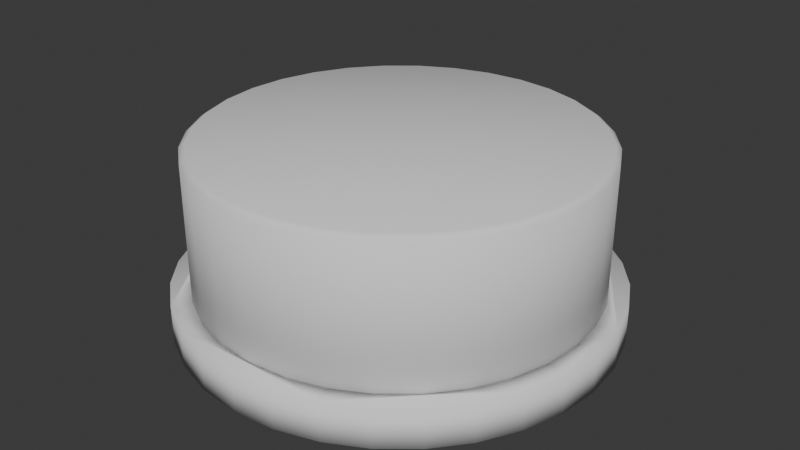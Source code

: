 # Source: button.blend  (saved by Blender 4.5.90; exported with 4.5.12 LTS)
import bpy
from mathutils import Matrix  # noqa: F401  (used for matrix-valued properties, if any)

bpy.ops.wm.read_factory_settings(use_empty=True)
scene = bpy.context.scene
scene.name = 'Scene'

# ---- collections
col_collection = bpy.data.collections.new('Collection'); scene.collection.children.link(col_collection)

# ---- world
world_world = bpy.data.worlds.new('World'); scene.world = world_world
world_world.use_nodes = True; world_world.node_tree.nodes.clear()
_N = world_world.node_tree.nodes; _L = world_world.node_tree.links
n0 = _N.new('ShaderNodeOutputWorld'); n0.name = 'World Output'; n0.location = (200, 100)
n1 = _N.new('ShaderNodeBackground'); n1.name = 'Background'; n1.location = (-200, 100)
n1.inputs[0].default_value = (0.05088, 0.05088, 0.05088, 1.0)
_L.new(n1.outputs[0], n0.inputs[0])
n0.is_active_output = True
world_world.color = (0.05088, 0.05088, 0.05088)
world_world.sun_shadow_jitter_overblur = 0.0

# ---- meshes
me_cylinder_001 = bpy.data.meshes.new('Cylinder.001')
me_cylinder_001.from_pydata([(0.0, 1.0, -0.09099), (0.1951, 0.9808, -0.09099), (0.3827, 0.9239, -0.09099), (0.5556, 0.8315, -0.09099), (0.7071, 0.7071, -0.09099), (0.8315, 0.5556, -0.09099), (0.9239, 0.3827, -0.09099), (0.9808, 0.1951, -0.09099), (1.0, 0.0, -0.09099), (0.9808, -0.1951, -0.09099), (0.9239, -0.3827, -0.09099), (0.8315, -0.5556, -0.09099), (0.7071, -0.7071, -0.09099), (0.5556, -0.8315, -0.09099), (0.3827, -0.9239, -0.09099), (0.1951, -0.9808, -0.09099), (0.0, -1.0, -0.09099), (-0.1951, -0.9808, -0.09099), (-0.3827, -0.9239, -0.09099), (-0.5556, -0.8315, -0.09099), (-0.7071, -0.7071, -0.09099), (-0.8315, -0.5556, -0.09099), (-0.9239, -0.3827, -0.09099), (-0.9808, -0.1951, -0.09099), (-1.0, 0.0, -0.09099), (-0.9808, 0.1951, -0.09099), (-0.9239, 0.3827, -0.09099), (-0.8315, 0.5556, -0.09099), (-0.7071, 0.7071, -0.09099), (-0.5556, 0.8315, -0.09099), (-0.3827, 0.9239, -0.09099), (-0.1951, 0.9808, -0.09099), (2.328e-10, 0.9688, 0.8189), (0.0, 1.0, 0.7963), (0.189, 0.9502, 0.8189), (0.1951, 0.9808, 0.7963), (0.3707, 0.895, 0.8189), (0.3827, 0.9239, 0.7963), (0.5382, 0.8055, 0.8189), (0.5556, 0.8315, 0.7963), (0.685, 0.685, 0.8189), (0.7071, 0.7071, 0.7963), (0.8055, 0.5382, 0.8189), (0.8315, 0.5556, 0.7963), (0.895, 0.3707, 0.8189), (0.9239, 0.3827, 0.7963), (0.9502, 0.189, 0.8189), (0.9808, 0.1951, 0.7963), (0.9688, -2.328e-10, 0.8189), (1.0, 0.0, 0.7963), (0.9502, -0.189, 0.8189), (0.9808, -0.1951, 0.7963), (0.895, -0.3707, 0.8189), (0.9239, -0.3827, 0.7963), (0.8055, -0.5382, 0.8189), (0.8315, -0.5556, 0.7963), (0.685, -0.685, 0.8189), (0.7071, -0.7071, 0.7963), (0.5382, -0.8055, 0.8189), (0.5556, -0.8315, 0.7963), (0.3707, -0.895, 0.8189), (0.3827, -0.9239, 0.7963), (0.189, -0.9502, 0.8189), (0.1951, -0.9808, 0.7963), (-2.328e-10, -0.9688, 0.8189), (0.0, -1.0, 0.7963), (-0.189, -0.9502, 0.8189), (-0.1951, -0.9808, 0.7963), (-0.3707, -0.895, 0.8189), (-0.3827, -0.9239, 0.7963), (-0.5382, -0.8055, 0.8189), (-0.5556, -0.8315, 0.7963), (-0.685, -0.685, 0.8189), (-0.7071, -0.7071, 0.7963), (-0.8055, -0.5382, 0.8189), (-0.8315, -0.5556, 0.7963), (-0.895, -0.3707, 0.8189), (-0.9239, -0.3827, 0.7963), (-0.9502, -0.189, 0.8189), (-0.9808, -0.1951, 0.7963), (-0.9688, 2.328e-10, 0.8189), (-1.0, 0.0, 0.7963), (-0.9502, 0.189, 0.8189), (-0.9808, 0.1951, 0.7963), (-0.895, 0.3707, 0.8189), (-0.9239, 0.3827, 0.7963), (-0.8055, 0.5382, 0.8189), (-0.8315, 0.5556, 0.7963), (-0.685, 0.685, 0.8189), (-0.7071, 0.7071, 0.7963), (-0.5382, 0.8055, 0.8189), (-0.5556, 0.8315, 0.7963), (-0.3707, 0.895, 0.8189), (-0.3827, 0.9239, 0.7963), (-0.189, 0.9502, 0.8189), (-0.1951, 0.9808, 0.7963)], [], [(0, 1, 2, 3, 4, 5, 6, 7, 8, 9, 10, 11, 12, 13, 14, 15, 16, 17, 18, 19, 20, 21, 22, 23, 24, 25, 26, 27, 28, 29, 30, 31), (35, 33, 32, 34), (37, 35, 34, 36), (39, 37, 36, 38), (41, 39, 38, 40), (43, 41, 40, 42), (45, 43, 42, 44), (47, 45, 44, 46), (49, 47, 46, 48), (51, 49, 48, 50), (53, 51, 50, 52), (55, 53, 52, 54), (57, 55, 54, 56), (59, 57, 56, 58), (61, 59, 58, 60), (63, 61, 60, 62), (65, 63, 62, 64), (67, 65, 64, 66), (69, 67, 66, 68), (71, 69, 68, 70), (73, 71, 70, 72), (75, 73, 72, 74), (77, 75, 74, 76), (79, 77, 76, 78), (81, 79, 78, 80), (83, 81, 80, 82), (85, 83, 82, 84), (87, 85, 84, 86), (89, 87, 86, 88), (91, 89, 88, 90), (93, 91, 90, 92), (95, 93, 92, 94), (33, 95, 94, 32), (34, 32, 94, 92, 90, 88, 86, 84, 82, 80, 78, 76, 74, 72, 70, 68, 66, 64, 62, 60, 58, 56, 54, 52, 50, 48, 46, 44, 42, 40, 38, 36), (0, 33, 35, 1), (31, 95, 33, 0), (1, 35, 37, 2), (2, 37, 39, 3), (3, 39, 41, 4), (4, 41, 43, 5), (5, 43, 45, 6), (6, 45, 47, 7), (7, 47, 49, 8), (8, 49, 51, 9), (9, 51, 53, 10), (10, 53, 55, 11), (11, 55, 57, 12), (12, 57, 59, 13), (13, 59, 61, 14), (14, 61, 63, 15), (15, 63, 65, 16), (16, 65, 67, 17), (17, 67, 69, 18), (18, 69, 71, 19), (19, 71, 73, 20), (20, 73, 75, 21), (21, 75, 77, 22), (22, 77, 79, 23), (23, 79, 81, 24), (24, 81, 83, 25), (25, 83, 85, 26), (26, 85, 87, 27), (27, 87, 89, 28), (28, 89, 91, 29), (29, 91, 93, 30), (30, 93, 95, 31)])
me_cylinder_001.polygons.foreach_set('use_smooth', [True] * 66)
_uv = me_cylinder_001.uv_layers.new(name='UVMap')
_uv.uv.foreach_set('vector', [0.75, 0.49, 0.7968, 0.4854, 0.8418, 0.4717, 0.8833, 0.4496, 0.9197, 0.4197, 0.9496, 0.3833, 0.9717, 0.3418, 0.9854, 0.2968, 0.99, 0.25, 0.9854, 0.2032, 0.9717, 0.1582, 0.9496, 0.1167, 0.9197, 0.08029, 0.8833, 0.05045, 0.8418, 0.02827, 0.7968, 0.01461, 0.75, 0.01, 0.7032, 0.01461, 0.6582, 0.02827, 0.6167, 0.05045, 0.5803, 0.08029, 0.5504, 0.1167, 0.5283, 0.1582, 0.5146, 0.2032, 0.51, 0.25, 0.5146, 0.2968, 0.5283, 0.3418, 0.5504, 0.3833, 0.5803, 0.4197, 0.6167, 0.4496, 0.6582, 0.4717, 0.7032, 0.4854, 0.2968, 0.4854, 0.25, 0.49, 0.25, 0.4825, 0.2954, 0.478, 0.3418, 0.4717, 0.2968, 0.4854, 0.2954, 0.478, 0.339, 0.4648, 0.3833, 0.4496, 0.3418, 0.4717, 0.339, 0.4648, 0.3792, 0.4433, 0.4197, 0.4197, 0.3833, 0.4496, 0.3792, 0.4433, 0.4144, 0.4144, 0.4496, 0.3833, 0.4197, 0.4197, 0.4144, 0.4144, 0.4433, 0.3792, 0.4717, 0.3418, 0.4496, 0.3833, 0.4433, 0.3792, 0.4648, 0.339, 0.4854, 0.2968, 0.4717, 0.3418, 0.4648, 0.339, 0.478, 0.2954, 0.49, 0.25, 0.4854, 0.2968, 0.478, 0.2954, 0.4825, 0.25, 0.4854, 0.2032, 0.49, 0.25, 0.4825, 0.25, 0.478, 0.2046, 0.4717, 0.1582, 0.4854, 0.2032, 0.478, 0.2046, 0.4648, 0.161, 0.4496, 0.1167, 0.4717, 0.1582, 0.4648, 0.161, 0.4433, 0.1208, 0.4197, 0.08029, 0.4496, 0.1167, 0.4433, 0.1208, 0.4144, 0.08559, 0.3833, 0.05045, 0.4197, 0.08029, 0.4144, 0.08559, 0.3792, 0.05668, 0.3418, 0.02827, 0.3833, 0.05045, 0.3792, 0.05668, 0.339, 0.03519, 0.2968, 0.01461, 0.3418, 0.02827, 0.339, 0.03519, 0.2954, 0.02196, 0.25, 0.01, 0.2968, 0.01461, 0.2954, 0.02196, 0.25, 0.01749, 0.2032, 0.01461, 0.25, 0.01, 0.25, 0.01749, 0.2046, 0.02196, 0.1582, 0.02827, 0.2032, 0.01461, 0.2046, 0.02196, 0.161, 0.03519, 0.1167, 0.05045, 0.1582, 0.02827, 0.161, 0.03519, 0.1208, 0.05668, 0.08029, 0.08029, 0.1167, 0.05045, 0.1208, 0.05668, 0.08559, 0.08559, 0.05045, 0.1167, 0.08029, 0.08029, 0.08559, 0.08559, 0.05668, 0.1208, 0.02827, 0.1582, 0.05045, 0.1167, 0.05668, 0.1208, 0.03519, 0.161, 0.01461, 0.2032, 0.02827, 0.1582, 0.03519, 0.161, 0.02196, 0.2046, 0.01, 0.25, 0.01461, 0.2032, 0.02196, 0.2046, 0.01749, 0.25, 0.01461, 0.2968, 0.01, 0.25, 0.01749, 0.25, 0.02196, 0.2954, 0.02827, 0.3418, 0.01461, 0.2968, 0.02196, 0.2954, 0.03519, 0.339, 0.05045, 0.3833, 0.02827, 0.3418, 0.03519, 0.339, 0.05668, 0.3792, 0.08029, 0.4197, 0.05045, 0.3833, 0.05668, 0.3792, 0.08559, 0.4144, 0.1167, 0.4496, 0.08029, 0.4197, 0.08559, 0.4144, 0.1208, 0.4433, 0.1582, 0.4717, 0.1167, 0.4496, 0.1208, 0.4433, 0.161, 0.4648, 0.2032, 0.4854, 0.1582, 0.4717, 0.161, 0.4648, 0.2046, 0.478, 0.25, 0.49, 0.2032, 0.4854, 0.2046, 0.478, 0.25, 0.4825, 0.2954, 0.478, 0.25, 0.4825, 0.2046, 0.478, 0.161, 0.4648, 0.1208, 0.4433, 0.08559, 0.4144, 0.05668, 0.3792, 0.03519, 0.339, 0.02196, 0.2954, 0.01749, 0.25, 0.02196, 0.2046, 0.03519, 0.161, 0.05668, 0.1208, 0.08559, 0.08559, 0.1208, 0.05668, 0.161, 0.03519, 0.2046, 0.02196, 0.25, 0.01749, 0.2954, 0.02196, 0.339, 0.03519, 0.3792, 0.05668, 0.4144, 0.08559, 0.4433, 0.1208, 0.4648, 0.161, 0.478, 0.2046, 0.4825, 0.25, 0.478, 0.2954, 0.4648, 0.339, 0.4433, 0.3792, 0.4144, 0.4144, 0.3792, 0.4433, 0.339, 0.4648, 1.0, 0.5, 1.0, 0.9876, 0.9687, 0.9876, 0.9688, 0.5, 0.03125, 0.5, 0.03125, 0.9876, 0.0, 0.9876, 0.0, 0.5, 0.9688, 0.5, 0.9687, 0.9876, 0.9375, 0.9876, 0.9375, 0.5, 0.9375, 0.5, 0.9375, 0.9876, 0.9062, 0.9876, 0.9062, 0.5, 0.9062, 0.5, 0.9062, 0.9876, 0.875, 0.9876, 0.875, 0.5, 0.875, 0.5, 0.875, 0.9876, 0.8438, 0.9876, 0.8438, 0.5, 0.8438, 0.5, 0.8438, 0.9876, 0.8125, 0.9876, 0.8125, 0.5, 0.8125, 0.5, 0.8125, 0.9876, 0.7812, 0.9876, 0.7812, 0.5, 0.7812, 0.5, 0.7812, 0.9876, 0.75, 0.9876, 0.75, 0.5, 0.75, 0.5, 0.75, 0.9876, 0.7188, 0.9876, 0.7188, 0.5, 0.7188, 0.5, 0.7188, 0.9876, 0.6875, 0.9876, 0.6875, 0.5, 0.6875, 0.5, 0.6875, 0.9876, 0.6562, 0.9876, 0.6562, 0.5, 0.6562, 0.5, 0.6562, 0.9876, 0.625, 0.9876, 0.625, 0.5, 0.625, 0.5, 0.625, 0.9876, 0.5938, 0.9876, 0.5938, 0.5, 0.5938, 0.5, 0.5938, 0.9876, 0.5625, 0.9876, 0.5625, 0.5, 0.5625, 0.5, 0.5625, 0.9876, 0.5312, 0.9876, 0.5312, 0.5, 0.5312, 0.5, 0.5312, 0.9876, 0.5, 0.9876, 0.5, 0.5, 0.5, 0.5, 0.5, 0.9876, 0.4687, 0.9876, 0.4688, 0.5, 0.4688, 0.5, 0.4687, 0.9876, 0.4375, 0.9876, 0.4375, 0.5, 0.4375, 0.5, 0.4375, 0.9876, 0.4062, 0.9876, 0.4062, 0.5, 0.4062, 0.5, 0.4062, 0.9876, 0.375, 0.9876, 0.375, 0.5, 0.375, 0.5, 0.375, 0.9876, 0.3438, 0.9876, 0.3438, 0.5, 0.3438, 0.5, 0.3438, 0.9876, 0.3125, 0.9876, 0.3125, 0.5, 0.3125, 0.5, 0.3125, 0.9876, 0.2812, 0.9876, 0.2812, 0.5, 0.2812, 0.5, 0.2812, 0.9876, 0.25, 0.9876, 0.25, 0.5, 0.25, 0.5, 0.25, 0.9876, 0.2188, 0.9876, 0.2188, 0.5, 0.2188, 0.5, 0.2188, 0.9876, 0.1875, 0.9876, 0.1875, 0.5, 0.1875, 0.5, 0.1875, 0.9876, 0.1562, 0.9876, 0.1562, 0.5, 0.1562, 0.5, 0.1562, 0.9876, 0.125, 0.9876, 0.125, 0.5, 0.125, 0.5, 0.125, 0.9876, 0.09375, 0.9876, 0.09375, 0.5, 0.09375, 0.5, 0.09375, 0.9876, 0.0625, 0.9876, 0.0625, 0.5, 0.0625, 0.5, 0.0625, 0.9876, 0.03125, 0.9876, 0.03125, 0.5])
me_cylinder_001.update()
me_cylinder_002 = bpy.data.meshes.new('Cylinder.002')
me_cylinder_002.from_pydata([(0.0, 1.1, -0.1), (0.0, 1.1, 0.1), (0.2146, 1.079, -0.1), (0.2146, 1.079, 0.1), (0.421, 1.016, -0.1), (0.421, 1.016, 0.1), (0.6111, 0.9146, -0.1), (0.6111, 0.9146, 0.1), (0.7778, 0.7778, -0.1), (0.7778, 0.7778, 0.1), (0.9146, 0.6111, -0.1), (0.9146, 0.6111, 0.1), (1.016, 0.421, -0.1), (1.016, 0.421, 0.1), (1.079, 0.2146, -0.1), (1.079, 0.2146, 0.1), (1.1, 0.0, -0.1), (1.1, 0.0, 0.1), (1.079, -0.2146, -0.1), (1.079, -0.2146, 0.1), (1.016, -0.421, -0.1), (1.016, -0.421, 0.1), (0.9146, -0.6111, -0.1), (0.9146, -0.6111, 0.1), (0.7778, -0.7778, -0.1), (0.7778, -0.7778, 0.1), (0.6111, -0.9146, -0.1), (0.6111, -0.9146, 0.1), (0.421, -1.016, -0.1), (0.421, -1.016, 0.1), (0.2146, -1.079, -0.1), (0.2146, -1.079, 0.1), (0.0, -1.1, -0.1), (0.0, -1.1, 0.1), (-0.2146, -1.079, -0.1), (-0.2146, -1.079, 0.1), (-0.421, -1.016, -0.1), (-0.421, -1.016, 0.1), (-0.6111, -0.9146, -0.1), (-0.6111, -0.9146, 0.1), (-0.7778, -0.7778, -0.1), (-0.7778, -0.7778, 0.1), (-0.9146, -0.6111, -0.1), (-0.9146, -0.6111, 0.1), (-1.016, -0.421, -0.1), (-1.016, -0.421, 0.1), (-1.079, -0.2146, -0.1), (-1.079, -0.2146, 0.1), (-1.1, 0.0, -0.1), (-1.1, 0.0, 0.1), (-1.079, 0.2146, -0.1), (-1.079, 0.2146, 0.1), (-1.016, 0.421, -0.1), (-1.016, 0.421, 0.1), (-0.9146, 0.6111, -0.1), (-0.9146, 0.6111, 0.1), (-0.7778, 0.7778, -0.1), (-0.7778, 0.7778, 0.1), (-0.6111, 0.9146, -0.1), (-0.6111, 0.9146, 0.1), (-0.421, 1.016, -0.1), (-0.421, 1.016, 0.1), (-0.2146, 1.079, -0.1), (-0.2146, 1.079, 0.1), (-0.8315, 0.5556, 0.1), (-0.5556, 0.8315, 0.1), (-0.7071, 0.7071, 0.1), (-0.1951, 0.9808, 0.1), (0.1951, 0.9808, 0.1), (0.0, 1.0, 0.1), (-0.3827, 0.9239, 0.1), (-1.0, 0.0, 0.1), (-0.9808, -0.1951, 0.1), (-0.9808, 0.1951, 0.1), (-0.8315, -0.5556, 0.1), (-0.9239, -0.3827, 0.1), (-0.5556, -0.8315, 0.1), (-0.7071, -0.7071, 0.1), (-0.1951, -0.9808, 0.1), (0.1951, -0.9808, 0.1), (0.0, -1.0, 0.1), (0.5556, -0.8315, 0.1), (0.3827, -0.9239, 0.1), (0.8315, -0.5556, 0.1), (0.7071, -0.7071, 0.1), (0.5556, 0.8315, 0.1), (0.8315, 0.5556, 0.1), (0.7071, 0.7071, 0.1), (1.0, 0.0, 0.1), (0.9808, -0.1951, 0.1), (0.9808, 0.1951, 0.1), (0.9239, 0.3827, 0.1), (-0.9239, 0.3827, 0.1), (0.3827, 0.9239, 0.1), (-0.3827, -0.9239, 0.1), (0.9239, -0.3827, 0.1), (0.0, 1.0, -0.1), (0.3827, 0.9239, -0.1), (0.1951, 0.9808, -0.1), (0.7071, 0.7071, -0.1), (0.8315, 0.5556, -0.1), (0.9239, 0.3827, -0.1), (0.5556, 0.8315, -0.1), (0.3827, -0.9239, -0.1), (0.7071, -0.7071, -0.1), (0.5556, -0.8315, -0.1), (0.9239, -0.3827, -0.1), (0.8315, -0.5556, -0.1), (1.0, 0.0, -0.1), (0.9808, -0.1951, -0.1), (-0.9239, -0.3827, -0.1), (-0.7071, -0.7071, -0.1), (-0.8315, -0.5556, -0.1), (-0.3827, -0.9239, -0.1), (-0.5556, -0.8315, -0.1), (0.0, -1.0, -0.1), (-0.1951, -0.9808, -0.1), (-1.0, 0.0, -0.1), (-0.9239, 0.3827, -0.1), (-0.9808, 0.1951, -0.1), (-0.7071, 0.7071, -0.1), (-0.3827, 0.9239, -0.1), (-0.5556, 0.8315, -0.1), (-0.8315, 0.5556, -0.1), (-0.1951, 0.9808, -0.1), (0.9808, 0.1951, -0.1), (-0.9808, -0.1951, -0.1), (0.1951, -0.9808, -0.1)], [], [(0, 1, 3, 2), (2, 3, 5, 4), (4, 5, 7, 6), (6, 7, 9, 8), (8, 9, 11, 10), (10, 11, 13, 12), (12, 13, 15, 14), (14, 15, 17, 16), (16, 17, 19, 18), (18, 19, 21, 20), (20, 21, 23, 22), (22, 23, 25, 24), (24, 25, 27, 26), (26, 27, 29, 28), (28, 29, 31, 30), (30, 31, 33, 32), (32, 33, 35, 34), (34, 35, 37, 36), (36, 37, 39, 38), (38, 39, 41, 40), (40, 41, 43, 42), (42, 43, 45, 44), (44, 45, 47, 46), (46, 47, 49, 48), (48, 49, 51, 50), (50, 51, 53, 52), (52, 53, 55, 54), (54, 55, 57, 56), (56, 57, 59, 58), (58, 59, 61, 60), (94, 37, 35, 33, 31, 29, 27, 25, 23, 21, 95, 83, 84, 81, 82, 79, 80, 78), (21, 19, 17, 15, 13, 11, 9, 7, 5, 3, 1, 63, 61, 59, 57, 55, 53, 51, 49, 47, 45, 43, 41, 39, 37, 94, 76, 77, 74, 75, 72, 71, 73, 92, 64, 66, 65, 70, 67, 69, 68, 93, 85, 87, 86, 91, 90, 88, 89, 95), (60, 61, 63, 62), (62, 63, 1, 0), (126, 46, 48, 50, 52, 54, 56, 58, 60, 62, 0, 2, 4, 6, 8, 10, 12, 14, 16, 18, 20, 22, 24, 26, 28, 30, 127, 103, 105, 104, 107, 106, 109, 108, 125, 101, 100, 99, 102, 97, 98, 96, 124, 121, 122, 120, 123, 118, 119, 117), (127, 30, 32, 34, 36, 38, 40, 42, 44, 46, 126, 110, 112, 111, 114, 113, 116, 115), (98, 68, 69, 96), (96, 69, 67, 124), (97, 93, 68, 98), (102, 85, 93, 97), (99, 87, 85, 102), (86, 87, 99, 100), (91, 86, 100, 101), (90, 91, 101, 125), (88, 90, 125, 108), (89, 88, 108, 109), (95, 89, 109, 106), (83, 95, 106, 107), (84, 83, 107, 104), (81, 84, 104, 105), (82, 81, 105, 103), (79, 82, 103, 127), (80, 79, 127, 115), (78, 80, 115, 116), (94, 78, 116, 113), (76, 94, 113, 114), (77, 76, 114, 111), (112, 74, 77, 111), (110, 75, 74, 112), (126, 72, 75, 110), (117, 71, 72, 126), (119, 73, 71, 117), (118, 92, 73, 119), (123, 64, 92, 118), (120, 66, 64, 123), (122, 65, 66, 120), (121, 70, 65, 122), (124, 67, 70, 121)])
me_cylinder_002.polygons.foreach_set('use_smooth', [True] * 68)
_uv = me_cylinder_002.uv_layers.new(name='UVMap')
_uv.uv.foreach_set('vector', [1.0, 0.5, 1.0, 1.0, 0.9688, 1.0, 0.9688, 0.5, 0.9688, 0.5, 0.9688, 1.0, 0.9375, 1.0, 0.9375, 0.5, 0.9375, 0.5, 0.9375, 1.0, 0.9062, 1.0, 0.9062, 0.5, 0.9062, 0.5, 0.9062, 1.0, 0.875, 1.0, 0.875, 0.5, 0.875, 0.5, 0.875, 1.0, 0.8438, 1.0, 0.8438, 0.5, 0.8438, 0.5, 0.8438, 1.0, 0.8125, 1.0, 0.8125, 0.5, 0.8125, 0.5, 0.8125, 1.0, 0.7812, 1.0, 0.7812, 0.5, 0.7812, 0.5, 0.7812, 1.0, 0.75, 1.0, 0.75, 0.5, 0.75, 0.5, 0.75, 1.0, 0.7188, 1.0, 0.7188, 0.5, 0.7188, 0.5, 0.7188, 1.0, 0.6875, 1.0, 0.6875, 0.5, 0.6875, 0.5, 0.6875, 1.0, 0.6562, 1.0, 0.6562, 0.5, 0.6562, 0.5, 0.6562, 1.0, 0.625, 1.0, 0.625, 0.5, 0.625, 0.5, 0.625, 1.0, 0.5938, 1.0, 0.5938, 0.5, 0.5938, 0.5, 0.5938, 1.0, 0.5625, 1.0, 0.5625, 0.5, 0.5625, 0.5, 0.5625, 1.0, 0.5312, 1.0, 0.5312, 0.5, 0.5312, 0.5, 0.5312, 1.0, 0.5, 1.0, 0.5, 0.5, 0.5, 0.5, 0.5, 1.0, 0.4688, 1.0, 0.4688, 0.5, 0.4688, 0.5, 0.4688, 1.0, 0.4375, 1.0, 0.4375, 0.5, 0.4375, 0.5, 0.4375, 1.0, 0.4062, 1.0, 0.4062, 0.5, 0.4062, 0.5, 0.4062, 1.0, 0.375, 1.0, 0.375, 0.5, 0.375, 0.5, 0.375, 1.0, 0.3438, 1.0, 0.3438, 0.5, 0.3438, 0.5, 0.3438, 1.0, 0.3125, 1.0, 0.3125, 0.5, 0.3125, 0.5, 0.3125, 1.0, 0.2812, 1.0, 0.2812, 0.5, 0.2812, 0.5, 0.2812, 1.0, 0.25, 1.0, 0.25, 0.5, 0.25, 0.5, 0.25, 1.0, 0.2188, 1.0, 0.2188, 0.5, 0.2188, 0.5, 0.2188, 1.0, 0.1875, 1.0, 0.1875, 0.5, 0.1875, 0.5, 0.1875, 1.0, 0.1562, 1.0, 0.1562, 0.5, 0.1562, 0.5, 0.1562, 1.0, 0.125, 1.0, 0.125, 0.5, 0.125, 0.5, 0.125, 1.0, 0.09375, 1.0, 0.09375, 0.5, 0.09375, 0.5, 0.09375, 1.0, 0.0625, 1.0, 0.0625, 0.5, 0.1665, 0.04843, 0.1582, 0.02827, 0.2032, 0.01461, 0.25, 0.01, 0.2968, 0.01461, 0.3418, 0.02827, 0.3833, 0.05045, 0.4197, 0.08029, 0.4496, 0.1167, 0.4717, 0.1582, 0.4516, 0.1665, 0.4314, 0.1288, 0.4043, 0.09572, 0.3712, 0.06859, 0.3335, 0.04843, 0.2926, 0.03601, 0.25, 0.03182, 0.2074, 0.03601, 0.4717, 0.1582, 0.4854, 0.2032, 0.49, 0.25, 0.4854, 0.2968, 0.4717, 0.3418, 0.4496, 0.3833, 0.4197, 0.4197, 0.3833, 0.4496, 0.3418, 0.4717, 0.2968, 0.4854, 0.25, 0.49, 0.2032, 0.4854, 0.1582, 0.4717, 0.1167, 0.4496, 0.08029, 0.4197, 0.05045, 0.3833, 0.02827, 0.3418, 0.01461, 0.2968, 0.01, 0.25, 0.01461, 0.2032, 0.02827, 0.1582, 0.05045, 0.1167, 0.08029, 0.08029, 0.1167, 0.05045, 0.1582, 0.02827, 0.1665, 0.04843, 0.1288, 0.06859, 0.09572, 0.09572, 0.06859, 0.1288, 0.04843, 0.1665, 0.03601, 0.2074, 0.03182, 0.25, 0.03601, 0.2926, 0.04843, 0.3335, 0.06859, 0.3712, 0.09572, 0.4043, 0.1288, 0.4314, 0.1665, 0.4516, 0.2074, 0.464, 0.25, 0.4682, 0.2926, 0.464, 0.3335, 0.4516, 0.3712, 0.4314, 0.4043, 0.4043, 0.4314, 0.3712, 0.4516, 0.3335, 0.464, 0.2926, 0.4682, 0.25, 0.464, 0.2074, 0.4516, 0.1665, 0.0625, 0.5, 0.0625, 1.0, 0.03125, 1.0, 0.03125, 0.5, 0.03125, 0.5, 0.03125, 1.0, 0.0, 1.0, 0.0, 0.5, 0.536, 0.2074, 0.5146, 0.2032, 0.51, 0.25, 0.5146, 0.2968, 0.5283, 0.3418, 0.5504, 0.3833, 0.5803, 0.4197, 0.6167, 0.4496, 0.6582, 0.4717, 0.7032, 0.4854, 0.75, 0.49, 0.7968, 0.4854, 0.8418, 0.4717, 0.8833, 0.4496, 0.9197, 0.4197, 0.9496, 0.3833, 0.9717, 0.3418, 0.9854, 0.2968, 0.99, 0.25, 0.9854, 0.2032, 0.9717, 0.1582, 0.9496, 0.1167, 0.9197, 0.08029, 0.8833, 0.05045, 0.8418, 0.02827, 0.7968, 0.01461, 0.7926, 0.03601, 0.8335, 0.04843, 0.8712, 0.06859, 0.9043, 0.09572, 0.9314, 0.1288, 0.9516, 0.1665, 0.964, 0.2074, 0.9682, 0.25, 0.964, 0.2926, 0.9516, 0.3335, 0.9314, 0.3712, 0.9043, 0.4043, 0.8712, 0.4314, 0.8335, 0.4516, 0.7926, 0.464, 0.75, 0.4682, 0.7074, 0.464, 0.6665, 0.4516, 0.6288, 0.4314, 0.5957, 0.4043, 0.5686, 0.3712, 0.5484, 0.3335, 0.536, 0.2926, 0.5318, 0.25, 0.7926, 0.03601, 0.7968, 0.01461, 0.75, 0.01, 0.7032, 0.01461, 0.6582, 0.02827, 0.6167, 0.05045, 0.5803, 0.08029, 0.5504, 0.1167, 0.5283, 0.1582, 0.5146, 0.2032, 0.536, 0.2074, 0.5484, 0.1665, 0.5686, 0.1288, 0.5957, 0.09572, 0.6288, 0.06859, 0.6665, 0.04843, 0.7074, 0.03601, 0.75, 0.03182, 0.9688, 0.51, 0.9688, 0.59, 1.0, 0.59, 1.0, 0.51, 0.0, 0.51, 0.0, 0.59, 0.03125, 0.59, 0.03125, 0.51, 0.9375, 0.51, 0.9375, 0.59, 0.9688, 0.59, 0.9688, 0.51, 0.9062, 0.51, 0.9062, 0.59, 0.9375, 0.59, 0.9375, 0.51, 0.875, 0.51, 0.875, 0.59, 0.9062, 0.59, 0.9062, 0.51, 0.8438, 0.59, 0.875, 0.59, 0.875, 0.51, 0.8438, 0.51, 0.8125, 0.59, 0.8438, 0.59, 0.8438, 0.51, 0.8125, 0.51, 0.7812, 0.59, 0.8125, 0.59, 0.8125, 0.51, 0.7812, 0.51, 0.75, 0.59, 0.7812, 0.59, 0.7812, 0.51, 0.75, 0.51, 0.7188, 0.59, 0.75, 0.59, 0.75, 0.51, 0.7188, 0.51, 0.6875, 0.59, 0.7188, 0.59, 0.7188, 0.51, 0.6875, 0.51, 0.6562, 0.59, 0.6875, 0.59, 0.6875, 0.51, 0.6562, 0.51, 0.625, 0.59, 0.6562, 0.59, 0.6562, 0.51, 0.625, 0.51, 0.5938, 0.59, 0.625, 0.59, 0.625, 0.51, 0.5938, 0.51, 0.5625, 0.59, 0.5938, 0.59, 0.5938, 0.51, 0.5625, 0.51, 0.5312, 0.59, 0.5625, 0.59, 0.5625, 0.51, 0.5312, 0.51, 0.5, 0.59, 0.5312, 0.59, 0.5312, 0.51, 0.5, 0.51, 0.4688, 0.59, 0.5, 0.59, 0.5, 0.51, 0.4688, 0.51, 0.4375, 0.59, 0.4688, 0.59, 0.4688, 0.51, 0.4375, 0.51, 0.4062, 0.59, 0.4375, 0.59, 0.4375, 0.51, 0.4062, 0.51, 0.375, 0.59, 0.4062, 0.59, 0.4062, 0.51, 0.375, 0.51, 0.3438, 0.51, 0.3438, 0.59, 0.375, 0.59, 0.375, 0.51, 0.3125, 0.51, 0.3125, 0.59, 0.3438, 0.59, 0.3438, 0.51, 0.2812, 0.51, 0.2812, 0.59, 0.3125, 0.59, 0.3125, 0.51, 0.25, 0.51, 0.25, 0.59, 0.2812, 0.59, 0.2812, 0.51, 0.2188, 0.51, 0.2188, 0.59, 0.25, 0.59, 0.25, 0.51, 0.1875, 0.51, 0.1875, 0.59, 0.2188, 0.59, 0.2188, 0.51, 0.1562, 0.51, 0.1562, 0.59, 0.1875, 0.59, 0.1875, 0.51, 0.125, 0.51, 0.125, 0.59, 0.1562, 0.59, 0.1562, 0.51, 0.09375, 0.51, 0.09375, 0.59, 0.125, 0.59, 0.125, 0.51, 0.0625, 0.51, 0.0625, 0.59, 0.09375, 0.59, 0.09375, 0.51, 0.03125, 0.51, 0.03125, 0.59, 0.0625, 0.59, 0.0625, 0.51])
me_cylinder_002.update()
me_cylinder_004 = bpy.data.meshes.new('Cylinder.004')
me_cylinder_004.from_pydata([(0.0, 1.0, -0.05), (0.0, 1.0, 0.05), (0.1951, 0.9808, -0.05), (0.1951, 0.9808, 0.05), (0.3827, 0.9239, -0.05), (0.3827, 0.9239, 0.05), (0.5556, 0.8315, -0.05), (0.5556, 0.8315, 0.05), (0.7071, 0.7071, -0.05), (0.7071, 0.7071, 0.05), (0.8315, 0.5556, -0.05), (0.8315, 0.5556, 0.05), (0.9239, 0.3827, -0.05), (0.9239, 0.3827, 0.05), (0.9808, 0.1951, -0.05), (0.9808, 0.1951, 0.05), (1.0, 0.0, -0.05), (1.0, 0.0, 0.05), (0.9808, -0.1951, -0.05), (0.9808, -0.1951, 0.05), (0.9239, -0.3827, -0.05), (0.9239, -0.3827, 0.05), (0.8315, -0.5556, -0.05), (0.8315, -0.5556, 0.05), (0.7071, -0.7071, -0.05), (0.7071, -0.7071, 0.05), (0.5556, -0.8315, -0.05), (0.5556, -0.8315, 0.05), (0.3827, -0.9239, -0.05), (0.3827, -0.9239, 0.05), (0.1951, -0.9808, -0.05), (0.1951, -0.9808, 0.05), (0.0, -1.0, -0.05), (0.0, -1.0, 0.05), (-0.1951, -0.9808, -0.05), (-0.1951, -0.9808, 0.05), (-0.3827, -0.9239, -0.05), (-0.3827, -0.9239, 0.05), (-0.5556, -0.8315, -0.05), (-0.5556, -0.8315, 0.05), (-0.7071, -0.7071, -0.05), (-0.7071, -0.7071, 0.05), (-0.8315, -0.5556, -0.05), (-0.8315, -0.5556, 0.05), (-0.9239, -0.3827, -0.05), (-0.9239, -0.3827, 0.05), (-0.9808, -0.1951, -0.05), (-0.9808, -0.1951, 0.05), (-1.0, 0.0, -0.05), (-1.0, 0.0, 0.05), (-0.9808, 0.1951, -0.05), (-0.9808, 0.1951, 0.05), (-0.9239, 0.3827, -0.05), (-0.9239, 0.3827, 0.05), (-0.8315, 0.5556, -0.05), (-0.8315, 0.5556, 0.05), (-0.7071, 0.7071, -0.05), (-0.7071, 0.7071, 0.05), (-0.5556, 0.8315, -0.05), (-0.5556, 0.8315, 0.05), (-0.3827, 0.9239, -0.05), (-0.3827, 0.9239, 0.05), (-0.1951, 0.9808, -0.05), (-0.1951, 0.9808, 0.05)], [], [(0, 1, 3, 2), (2, 3, 5, 4), (4, 5, 7, 6), (6, 7, 9, 8), (8, 9, 11, 10), (10, 11, 13, 12), (12, 13, 15, 14), (14, 15, 17, 16), (16, 17, 19, 18), (18, 19, 21, 20), (20, 21, 23, 22), (22, 23, 25, 24), (24, 25, 27, 26), (26, 27, 29, 28), (28, 29, 31, 30), (30, 31, 33, 32), (32, 33, 35, 34), (34, 35, 37, 36), (36, 37, 39, 38), (38, 39, 41, 40), (40, 41, 43, 42), (42, 43, 45, 44), (44, 45, 47, 46), (46, 47, 49, 48), (48, 49, 51, 50), (50, 51, 53, 52), (52, 53, 55, 54), (54, 55, 57, 56), (56, 57, 59, 58), (58, 59, 61, 60), (3, 1, 63, 61, 59, 57, 55, 53, 51, 49, 47, 45, 43, 41, 39, 37, 35, 33, 31, 29, 27, 25, 23, 21, 19, 17, 15, 13, 11, 9, 7, 5), (60, 61, 63, 62), (62, 63, 1, 0), (0, 2, 4, 6, 8, 10, 12, 14, 16, 18, 20, 22, 24, 26, 28, 30, 32, 34, 36, 38, 40, 42, 44, 46, 48, 50, 52, 54, 56, 58, 60, 62)])
me_cylinder_004.polygons.foreach_set('use_smooth', [True] * 34)
_uv = me_cylinder_004.uv_layers.new(name='UVMap')
_uv.uv.foreach_set('vector', [1.0, 0.5, 1.0, 1.0, 0.9688, 1.0, 0.9688, 0.5, 0.9688, 0.5, 0.9688, 1.0, 0.9375, 1.0, 0.9375, 0.5, 0.9375, 0.5, 0.9375, 1.0, 0.9062, 1.0, 0.9062, 0.5, 0.9062, 0.5, 0.9062, 1.0, 0.875, 1.0, 0.875, 0.5, 0.875, 0.5, 0.875, 1.0, 0.8438, 1.0, 0.8438, 0.5, 0.8438, 0.5, 0.8438, 1.0, 0.8125, 1.0, 0.8125, 0.5, 0.8125, 0.5, 0.8125, 1.0, 0.7812, 1.0, 0.7812, 0.5, 0.7812, 0.5, 0.7812, 1.0, 0.75, 1.0, 0.75, 0.5, 0.75, 0.5, 0.75, 1.0, 0.7188, 1.0, 0.7188, 0.5, 0.7188, 0.5, 0.7188, 1.0, 0.6875, 1.0, 0.6875, 0.5, 0.6875, 0.5, 0.6875, 1.0, 0.6562, 1.0, 0.6562, 0.5, 0.6562, 0.5, 0.6562, 1.0, 0.625, 1.0, 0.625, 0.5, 0.625, 0.5, 0.625, 1.0, 0.5938, 1.0, 0.5938, 0.5, 0.5938, 0.5, 0.5938, 1.0, 0.5625, 1.0, 0.5625, 0.5, 0.5625, 0.5, 0.5625, 1.0, 0.5312, 1.0, 0.5312, 0.5, 0.5312, 0.5, 0.5312, 1.0, 0.5, 1.0, 0.5, 0.5, 0.5, 0.5, 0.5, 1.0, 0.4688, 1.0, 0.4688, 0.5, 0.4688, 0.5, 0.4688, 1.0, 0.4375, 1.0, 0.4375, 0.5, 0.4375, 0.5, 0.4375, 1.0, 0.4062, 1.0, 0.4062, 0.5, 0.4062, 0.5, 0.4062, 1.0, 0.375, 1.0, 0.375, 0.5, 0.375, 0.5, 0.375, 1.0, 0.3438, 1.0, 0.3438, 0.5, 0.3438, 0.5, 0.3438, 1.0, 0.3125, 1.0, 0.3125, 0.5, 0.3125, 0.5, 0.3125, 1.0, 0.2812, 1.0, 0.2812, 0.5, 0.2812, 0.5, 0.2812, 1.0, 0.25, 1.0, 0.25, 0.5, 0.25, 0.5, 0.25, 1.0, 0.2188, 1.0, 0.2188, 0.5, 0.2188, 0.5, 0.2188, 1.0, 0.1875, 1.0, 0.1875, 0.5, 0.1875, 0.5, 0.1875, 1.0, 0.1562, 1.0, 0.1562, 0.5, 0.1562, 0.5, 0.1562, 1.0, 0.125, 1.0, 0.125, 0.5, 0.125, 0.5, 0.125, 1.0, 0.09375, 1.0, 0.09375, 0.5, 0.09375, 0.5, 0.09375, 1.0, 0.0625, 1.0, 0.0625, 0.5, 0.2968, 0.4854, 0.25, 0.49, 0.2032, 0.4854, 0.1582, 0.4717, 0.1167, 0.4496, 0.08029, 0.4197, 0.05045, 0.3833, 0.02827, 0.3418, 0.01461, 0.2968, 0.01, 0.25, 0.01461, 0.2032, 0.02827, 0.1582, 0.05045, 0.1167, 0.08029, 0.08029, 0.1167, 0.05045, 0.1582, 0.02827, 0.2032, 0.01461, 0.25, 0.01, 0.2968, 0.01461, 0.3418, 0.02827, 0.3833, 0.05045, 0.4197, 0.08029, 0.4496, 0.1167, 0.4717, 0.1582, 0.4854, 0.2032, 0.49, 0.25, 0.4854, 0.2968, 0.4717, 0.3418, 0.4496, 0.3833, 0.4197, 0.4197, 0.3833, 0.4496, 0.3418, 0.4717, 0.0625, 0.5, 0.0625, 1.0, 0.03125, 1.0, 0.03125, 0.5, 0.03125, 0.5, 0.03125, 1.0, 0.0, 1.0, 0.0, 0.5, 0.75, 0.49, 0.7968, 0.4854, 0.8418, 0.4717, 0.8833, 0.4496, 0.9197, 0.4197, 0.9496, 0.3833, 0.9717, 0.3418, 0.9854, 0.2968, 0.99, 0.25, 0.9854, 0.2032, 0.9717, 0.1582, 0.9496, 0.1167, 0.9197, 0.08029, 0.8833, 0.05045, 0.8418, 0.02827, 0.7968, 0.01461, 0.75, 0.01, 0.7032, 0.01461, 0.6582, 0.02827, 0.6167, 0.05045, 0.5803, 0.08029, 0.5504, 0.1167, 0.5283, 0.1582, 0.5146, 0.2032, 0.51, 0.25, 0.5146, 0.2968, 0.5283, 0.3418, 0.5504, 0.3833, 0.5803, 0.4197, 0.6167, 0.4496, 0.6582, 0.4717, 0.7032, 0.4854])
me_cylinder_004.update()

# ---- objects
ob_button = bpy.data.objects.new('Button', me_cylinder_001)
ob_base = bpy.data.objects.new('Base', me_cylinder_002)
ob_innerbase = bpy.data.objects.new('InnerBase', me_cylinder_004)

# ---- transforms, parenting, visibility, modifiers, constraints
ob_button.location = (0.0, 0.0, 0.0)
ob_base.location = (0.0, 0.0, 0.0)
ob_innerbase.location = (0.0, 0.0, 0.05397)

# ---- collection membership
col_collection.objects.link(ob_button)
col_collection.objects.link(ob_base)
col_collection.objects.link(ob_innerbase)

# ---- scene / render settings (as saved in the file)
scene.frame_start = 1; scene.frame_end = 250; scene.frame_set(1)
scene.render.engine = 'BLENDER_EEVEE_NEXT'
bpy.context.view_layer.update()

# ---- added for rendering (the .blend has no active camera and no usable light): camera, sun
cam_auto = bpy.data.cameras.new('AutoCamera')
cam_auto.lens = 50.0
cam_auto.sensor_width = 36.0
cam_auto.clip_end = 1000.0
ob_auto_camera = bpy.data.objects.new('AutoCamera', cam_auto)
scene.collection.objects.link(ob_auto_camera)
ob_auto_camera.location = (3.00154, -3.60185, 2.76067)
ob_auto_camera.rotation_euler = (1.09748, -7.21219e-08, 0.694738)
scene.camera = ob_auto_camera
light_auto_sun = bpy.data.lights.new('AutoSun', 'SUN')
light_auto_sun.energy = 3.0
light_auto_sun.angle = 0.0523599
ob_auto_sun = bpy.data.objects.new('AutoSun', light_auto_sun)
scene.collection.objects.link(ob_auto_sun)
ob_auto_sun.rotation_euler = (0.872665, 0.174533, 0.523599)
bpy.context.view_layer.update()
